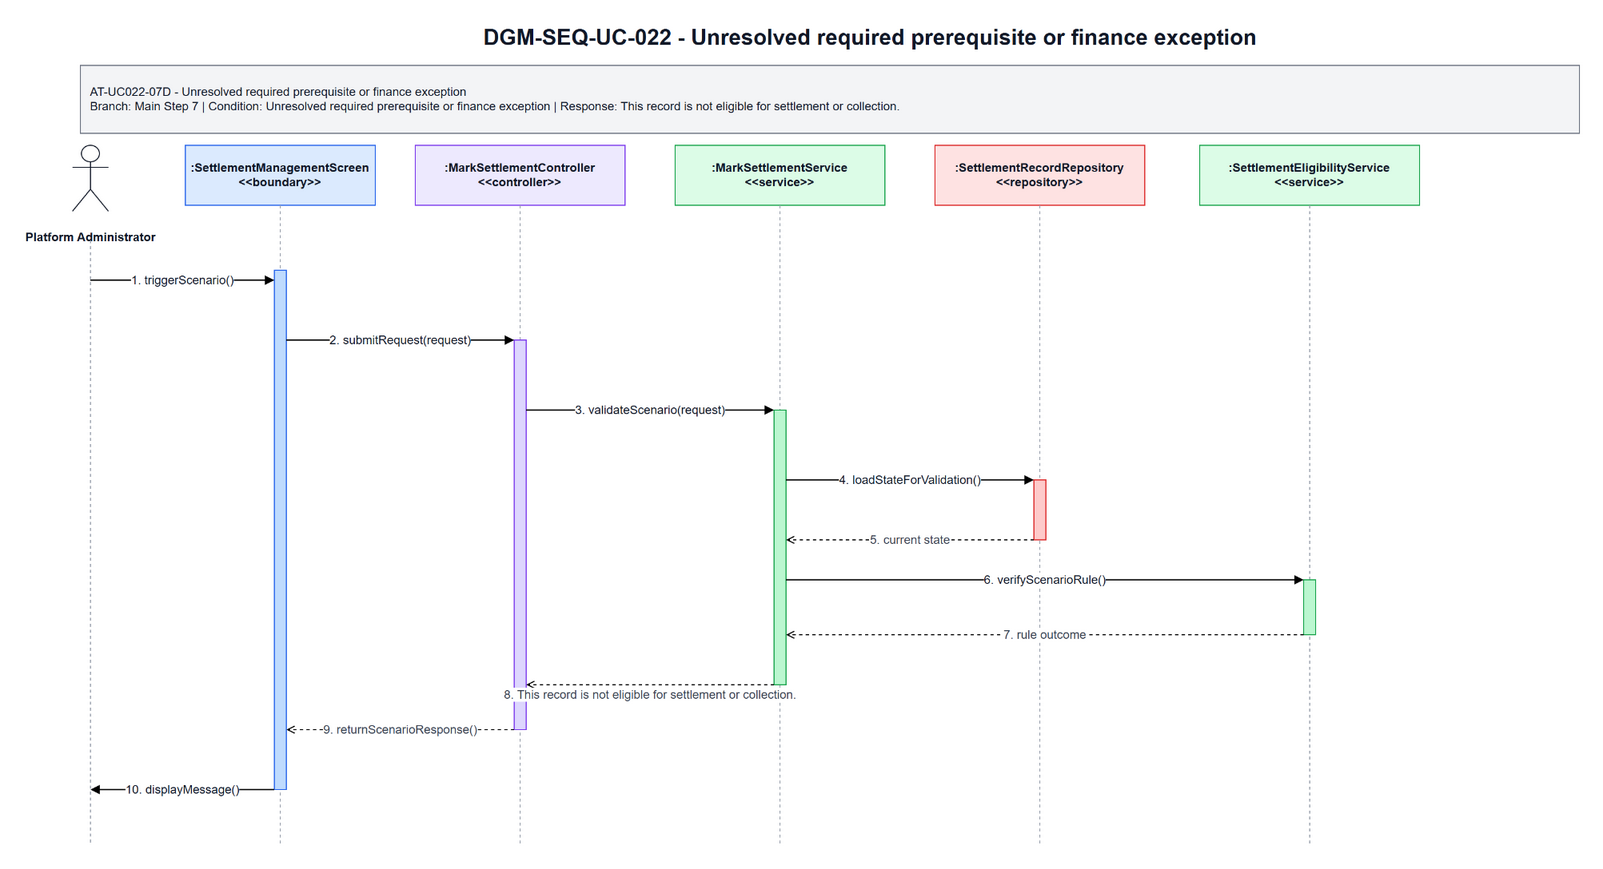

The diagram above was exported from draw.io. Its source (the exported page's mxGraphModel, read from the mxfile embedded in the PNG):
<mxGraphModel dx="858" dy="522" grid="1" gridSize="10" guides="1" tooltips="1" connect="1" arrows="1" fold="1" page="1" pageScale="1" pageWidth="1700" pageHeight="920" math="0" shadow="0">
  <root>
    <mxCell id="0" />
    <mxCell id="1" parent="0" />
    <mxCell id="title" parent="1" style="text;html=1;strokeColor=none;fillColor=none;align=center;verticalAlign=middle;fontStyle=1;fontSize=22;fontColor=#111827" value="DGM-SEQ-UC-022 - Unresolved required prerequisite or finance exception" vertex="1">
      <mxGeometry height="34" width="900" x="420" y="25" as="geometry" />
    </mxCell>
    <mxCell id="scenario-band" parent="1" style="rounded=0;whiteSpace=wrap;html=1;fillColor=#F3F4F6;strokeColor=#6B7280;fontSize=12;fontColor=#111827;align=left;spacing=10" value="AT-UC022-07D - Unresolved required prerequisite or finance exception&lt;br&gt;Branch: Main Step 7 | Condition: Unresolved required prerequisite or finance exception | Response: This record is not eligible for settlement or collection." vertex="1">
      <mxGeometry height="68" width="1500" x="80" y="70" as="geometry" />
    </mxCell>
    <mxCell id="actor-icon" parent="1" style="shape=umlActor;verticalLabelPosition=bottom;verticalAlign=top;html=1;outlineConnect=0;strokeColor=#111827" vertex="1">
      <mxGeometry height="66" width="36" x="72" y="150" as="geometry" />
    </mxCell>
    <mxCell id="actor-label" parent="1" style="text;html=1;strokeColor=none;fillColor=none;align=center;verticalAlign=middle;fontStyle=1;fontSize=12;fontColor=#111827" value="Platform Administrator" vertex="1">
      <mxGeometry height="36" width="140" x="20" y="224" as="geometry" />
    </mxCell>
    <mxCell id="h0" parent="1" style="rounded=0;whiteSpace=wrap;html=1;fillColor=#DBEAFE;strokeColor=#2563EB;fontSize=12;fontStyle=1;fontColor=#111827" value=":SettlementManagementScreen&lt;br&gt;&amp;lt;&amp;lt;boundary&amp;gt;&amp;gt;" vertex="1">
      <mxGeometry height="60" width="190" x="185" y="150" as="geometry" />
    </mxCell>
    <mxCell id="h1" parent="1" style="rounded=0;whiteSpace=wrap;html=1;fillColor=#EDE9FE;strokeColor=#7C3AED;fontSize=12;fontStyle=1;fontColor=#111827" value=":MarkSettlementController&lt;br&gt;&amp;lt;&amp;lt;controller&amp;gt;&amp;gt;" vertex="1">
      <mxGeometry height="60" width="210" x="415" y="150" as="geometry" />
    </mxCell>
    <mxCell id="h2" parent="1" style="rounded=0;whiteSpace=wrap;html=1;fillColor=#DCFCE7;strokeColor=#16A34A;fontSize=12;fontStyle=1;fontColor=#111827" value=":MarkSettlementService&lt;br&gt;&amp;lt;&amp;lt;service&amp;gt;&amp;gt;" vertex="1">
      <mxGeometry height="60" width="210" x="675" y="150" as="geometry" />
    </mxCell>
    <mxCell id="h3" parent="1" style="rounded=0;whiteSpace=wrap;html=1;fillColor=#FEE2E2;strokeColor=#DC2626;fontSize=12;fontStyle=1;fontColor=#111827" value=":SettlementRecordRepository&lt;br&gt;&amp;lt;&amp;lt;repository&amp;gt;&amp;gt;" vertex="1">
      <mxGeometry height="60" width="210" x="935" y="150" as="geometry" />
    </mxCell>
    <mxCell id="h4" parent="1" style="rounded=0;whiteSpace=wrap;html=1;fillColor=#DCFCE7;strokeColor=#16A34A;fontSize=12;fontStyle=1;fontColor=#111827" value=":SettlementEligibilityService&lt;br&gt;&amp;lt;&amp;lt;service&amp;gt;&amp;gt;" vertex="1">
      <mxGeometry height="60" width="220" x="1200" y="150" as="geometry" />
    </mxCell>
    <mxCell id="l-actor" edge="1" parent="1" style="endArrow=none;html=1;dashed=1;strokeColor=#9CA3AF">
      <mxGeometry relative="1" as="geometry">
        <mxPoint x="90" y="245" as="sourcePoint" />
        <mxPoint x="90" y="850" as="targetPoint" />
      </mxGeometry>
    </mxCell>
    <mxCell id="l0" edge="1" parent="1" style="endArrow=none;html=1;dashed=1;strokeColor=#9CA3AF">
      <mxGeometry relative="1" as="geometry">
        <mxPoint x="280" y="210" as="sourcePoint" />
        <mxPoint x="280" y="850" as="targetPoint" />
      </mxGeometry>
    </mxCell>
    <mxCell id="l1" edge="1" parent="1" style="endArrow=none;html=1;dashed=1;strokeColor=#9CA3AF">
      <mxGeometry relative="1" as="geometry">
        <mxPoint x="520" y="210" as="sourcePoint" />
        <mxPoint x="520" y="850" as="targetPoint" />
      </mxGeometry>
    </mxCell>
    <mxCell id="l2" edge="1" parent="1" style="endArrow=none;html=1;dashed=1;strokeColor=#9CA3AF">
      <mxGeometry relative="1" as="geometry">
        <mxPoint x="780" y="210" as="sourcePoint" />
        <mxPoint x="780" y="850" as="targetPoint" />
      </mxGeometry>
    </mxCell>
    <mxCell id="l3" edge="1" parent="1" style="endArrow=none;html=1;dashed=1;strokeColor=#9CA3AF">
      <mxGeometry relative="1" as="geometry">
        <mxPoint x="1040" y="210" as="sourcePoint" />
        <mxPoint x="1040" y="850" as="targetPoint" />
      </mxGeometry>
    </mxCell>
    <mxCell id="l4" edge="1" parent="1" style="endArrow=none;html=1;dashed=1;strokeColor=#9CA3AF">
      <mxGeometry relative="1" as="geometry">
        <mxPoint x="1310" y="210" as="sourcePoint" />
        <mxPoint x="1310" y="850" as="targetPoint" />
      </mxGeometry>
    </mxCell>
    <mxCell id="a-boundary" parent="1" style="rounded=0;whiteSpace=wrap;html=1;fillColor=#BFDBFE;strokeColor=#2563EB" vertex="1">
      <mxGeometry height="520" width="12" x="274" y="275" as="geometry" />
    </mxCell>
    <mxCell id="a-controller" parent="1" style="rounded=0;whiteSpace=wrap;html=1;fillColor=#DDD6FE;strokeColor=#7C3AED" vertex="1">
      <mxGeometry height="390" width="12" x="514" y="345" as="geometry" />
    </mxCell>
    <mxCell id="a-service" parent="1" style="rounded=0;whiteSpace=wrap;html=1;fillColor=#BBF7D0;strokeColor=#16A34A" vertex="1">
      <mxGeometry height="275" width="12" x="774" y="415" as="geometry" />
    </mxCell>
    <mxCell id="a-repo" parent="1" style="rounded=0;whiteSpace=wrap;html=1;fillColor=#FECACA;strokeColor=#DC2626" vertex="1">
      <mxGeometry height="60" width="12" x="1034" y="485" as="geometry" />
    </mxCell>
    <mxCell id="a-support" parent="1" style="rounded=0;whiteSpace=wrap;html=1;fillColor=#BBF7D0;strokeColor=#16A34A" vertex="1">
      <mxGeometry height="55" width="12" x="1304" y="585" as="geometry" />
    </mxCell>
    <mxCell id="m1" edge="1" parent="1" style="endArrow=block;html=1;rounded=0;strokeWidth=1.3;fontSize=12;fontColor=#111827;labelBackgroundColor=#FFFFFF" value="1. triggerScenario()">
      <mxGeometry relative="1" as="geometry">
        <mxPoint x="90" y="285" as="sourcePoint" />
        <mxPoint x="274" y="285" as="targetPoint" />
      </mxGeometry>
    </mxCell>
    <mxCell id="m2" edge="1" parent="1" style="endArrow=block;html=1;rounded=0;strokeWidth=1.3;fontSize=12;fontColor=#111827;labelBackgroundColor=#FFFFFF" value="2. submitRequest(request)">
      <mxGeometry relative="1" as="geometry">
        <mxPoint x="286" y="345" as="sourcePoint" />
        <mxPoint x="514" y="345" as="targetPoint" />
      </mxGeometry>
    </mxCell>
    <mxCell id="m3" edge="1" parent="1" style="endArrow=block;html=1;rounded=0;strokeWidth=1.3;fontSize=12;fontColor=#111827;labelBackgroundColor=#FFFFFF" value="3. validateScenario(request)">
      <mxGeometry relative="1" as="geometry">
        <mxPoint x="526" y="415" as="sourcePoint" />
        <mxPoint x="774" y="415" as="targetPoint" />
      </mxGeometry>
    </mxCell>
    <mxCell id="m4" edge="1" parent="1" style="endArrow=block;html=1;rounded=0;strokeWidth=1.3;fontSize=12;fontColor=#111827;labelBackgroundColor=#FFFFFF" value="4. loadStateForValidation()">
      <mxGeometry relative="1" as="geometry">
        <mxPoint x="786" y="485" as="sourcePoint" />
        <mxPoint x="1034" y="485" as="targetPoint" />
      </mxGeometry>
    </mxCell>
    <mxCell id="m5" edge="1" parent="1" style="endArrow=open;endFill=0;dashed=1;html=1;rounded=0;strokeWidth=1.1;fontSize=12;fontColor=#374151;labelBackgroundColor=#FFFFFF" value="5. current state">
      <mxGeometry relative="1" as="geometry">
        <mxPoint x="1034" y="545" as="sourcePoint" />
        <mxPoint x="786" y="545" as="targetPoint" />
      </mxGeometry>
    </mxCell>
    <mxCell id="m6" edge="1" parent="1" style="endArrow=block;html=1;rounded=0;strokeWidth=1.3;fontSize=12;fontColor=#111827;labelBackgroundColor=#FFFFFF" value="6. verifyScenarioRule()">
      <mxGeometry relative="1" as="geometry">
        <mxPoint x="786" y="585" as="sourcePoint" />
        <mxPoint x="1304" y="585" as="targetPoint" />
      </mxGeometry>
    </mxCell>
    <mxCell id="m7" edge="1" parent="1" style="endArrow=open;endFill=0;dashed=1;html=1;rounded=0;strokeWidth=1.1;fontSize=12;fontColor=#374151;labelBackgroundColor=#FFFFFF" value="7. rule outcome">
      <mxGeometry relative="1" as="geometry">
        <mxPoint x="1304" y="640" as="sourcePoint" />
        <mxPoint x="786" y="640" as="targetPoint" />
      </mxGeometry>
    </mxCell>
    <mxCell id="m8" edge="1" parent="1" style="endArrow=open;endFill=0;dashed=1;html=1;rounded=0;strokeWidth=1.1;fontSize=12;fontColor=#374151;labelBackgroundColor=#FFFFFF" value="8. This record is not eligible for settlement or collection.">
      <mxGeometry relative="1" y="10" as="geometry">
        <mxPoint as="offset" />
        <mxPoint x="774" y="690" as="sourcePoint" />
        <mxPoint x="526" y="690" as="targetPoint" />
      </mxGeometry>
    </mxCell>
    <mxCell id="m9" edge="1" parent="1" style="endArrow=open;endFill=0;dashed=1;html=1;rounded=0;strokeWidth=1.1;fontSize=12;fontColor=#374151;labelBackgroundColor=#FFFFFF" value="9. returnScenarioResponse()">
      <mxGeometry relative="1" as="geometry">
        <mxPoint x="514" y="735" as="sourcePoint" />
        <mxPoint x="286" y="735" as="targetPoint" />
      </mxGeometry>
    </mxCell>
    <mxCell id="m10" edge="1" parent="1" style="endArrow=block;html=1;rounded=0;strokeWidth=1.3;fontSize=12;fontColor=#111827;labelBackgroundColor=#FFFFFF" value="10. displayMessage()">
      <mxGeometry relative="1" as="geometry">
        <mxPoint x="274" y="795" as="sourcePoint" />
        <mxPoint x="90" y="795" as="targetPoint" />
      </mxGeometry>
    </mxCell>
  </root>
</mxGraphModel>